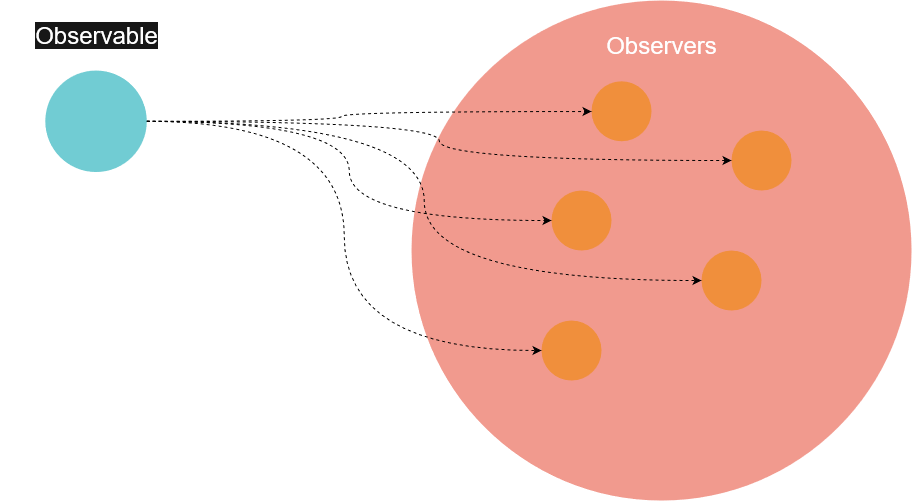

The diagram above was exported from draw.io. Its source (the exported page's mxGraphModel, read from the mxfile embedded in the PNG):
<mxGraphModel dx="1422" dy="763" grid="1" gridSize="10" guides="1" tooltips="1" connect="1" arrows="1" fold="1" page="1" pageScale="1" pageWidth="1169" pageHeight="827" background="#ffffff" math="0" shadow="0">
  <root>
    <mxCell id="0" />
    <mxCell id="1" parent="0" />
    <mxCell id="2" value="" style="ellipse;fillColor=#e85642;opacity=60;strokeColor=none;html=1;fontColor=#FFFFFF;" vertex="1" parent="1">
      <mxGeometry x="710" y="10" width="500" height="500" as="geometry" />
    </mxCell>
    <mxCell id="3" value="" style="ellipse;fillColor=#F08705;opacity=60;strokeColor=none;html=1;fontColor=#FFFFFF;" vertex="1" parent="1">
      <mxGeometry x="890" y="90.75" width="60" height="60" as="geometry" />
    </mxCell>
    <mxCell id="4" style="edgeStyle=orthogonalEdgeStyle;orthogonalLoop=1;jettySize=auto;html=1;curved=1;dashed=1;" edge="1" source="9" target="3" parent="1">
      <mxGeometry relative="1" as="geometry">
        <Array as="points">
          <mxPoint x="640" y="131" />
          <mxPoint x="640" y="121" />
        </Array>
      </mxGeometry>
    </mxCell>
    <mxCell id="5" style="edgeStyle=orthogonalEdgeStyle;curved=1;orthogonalLoop=1;jettySize=auto;html=1;dashed=1;" edge="1" source="9" target="12" parent="1">
      <mxGeometry relative="1" as="geometry" />
    </mxCell>
    <mxCell id="6" style="edgeStyle=orthogonalEdgeStyle;curved=1;orthogonalLoop=1;jettySize=auto;html=1;entryX=0;entryY=0.5;entryDx=0;entryDy=0;dashed=1;" edge="1" source="9" target="13" parent="1">
      <mxGeometry relative="1" as="geometry" />
    </mxCell>
    <mxCell id="7" style="edgeStyle=orthogonalEdgeStyle;curved=1;orthogonalLoop=1;jettySize=auto;html=1;entryX=0;entryY=0.5;entryDx=0;entryDy=0;dashed=1;" edge="1" source="9" target="15" parent="1">
      <mxGeometry relative="1" as="geometry" />
    </mxCell>
    <mxCell id="8" style="edgeStyle=orthogonalEdgeStyle;curved=1;orthogonalLoop=1;jettySize=auto;html=1;entryX=0;entryY=0.5;entryDx=0;entryDy=0;dashed=1;" edge="1" source="9" target="14" parent="1">
      <mxGeometry relative="1" as="geometry" />
    </mxCell>
    <mxCell id="9" value="" style="ellipse;fillColor=#12AAB5;opacity=60;strokeColor=none;html=1;fontColor=#FFFFFF;" vertex="1" parent="1">
      <mxGeometry x="343.75" y="80" width="101.5" height="101.5" as="geometry" />
    </mxCell>
    <mxCell id="10" value="Observers" style="text;fontSize=24;align=center;verticalAlign=middle;html=1;fontColor=#FFFFFF;" vertex="1" parent="1">
      <mxGeometry x="865" y="20" width="190" height="70" as="geometry" />
    </mxCell>
    <mxCell id="11" value="&lt;span style=&quot;background-color: rgb(23 , 23 , 23)&quot;&gt;Observable&lt;/span&gt;" style="text;fontSize=24;align=center;verticalAlign=middle;html=1;fontColor=#FFFFFF;" vertex="1" parent="1">
      <mxGeometry x="299.5" y="10" width="190" height="70" as="geometry" />
    </mxCell>
    <mxCell id="12" value="" style="ellipse;fillColor=#F08705;opacity=60;strokeColor=none;html=1;fontColor=#FFFFFF;" vertex="1" parent="1">
      <mxGeometry x="1030" y="140" width="60" height="60" as="geometry" />
    </mxCell>
    <mxCell id="13" value="" style="ellipse;fillColor=#F08705;opacity=60;strokeColor=none;html=1;fontColor=#FFFFFF;" vertex="1" parent="1">
      <mxGeometry x="850" y="200" width="60" height="60" as="geometry" />
    </mxCell>
    <mxCell id="14" value="" style="ellipse;fillColor=#F08705;opacity=60;strokeColor=none;html=1;fontColor=#FFFFFF;" vertex="1" parent="1">
      <mxGeometry x="840" y="330" width="60" height="60" as="geometry" />
    </mxCell>
    <mxCell id="15" value="" style="ellipse;fillColor=#F08705;opacity=60;strokeColor=none;html=1;fontColor=#FFFFFF;" vertex="1" parent="1">
      <mxGeometry x="1000" y="260" width="60" height="60" as="geometry" />
    </mxCell>
  </root>
</mxGraphModel>